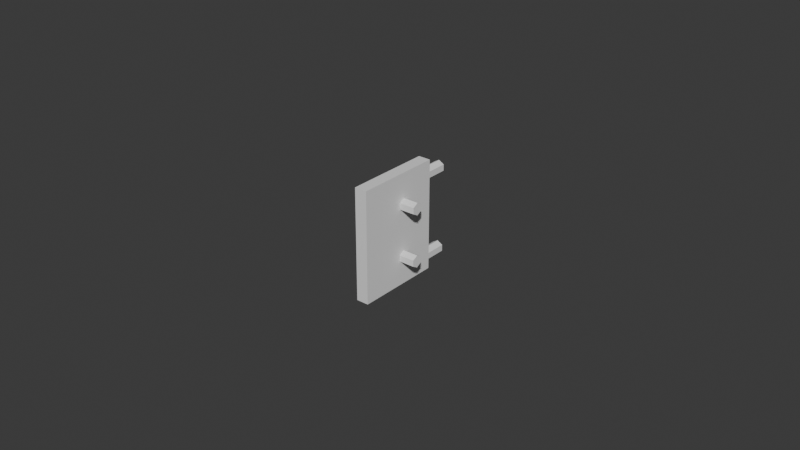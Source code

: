 # Source: ParedeRemovivelFrontal.blend  (saved by Blender 4.2.66; exported with 4.5.12 LTS)
import bpy
from mathutils import Matrix  # noqa: F401  (used for matrix-valued properties, if any)

bpy.ops.wm.read_factory_settings(use_empty=True)
scene = bpy.context.scene
scene.name = 'Scene'

# ---- collections
col_buracosporcas = bpy.data.collections.new('buracosPorcas'); scene.collection.children.link(col_buracosporcas)

# ---- world
world_world = bpy.data.worlds.new('World'); scene.world = world_world
world_world.use_nodes = True; world_world.node_tree.nodes.clear()
_N = world_world.node_tree.nodes; _L = world_world.node_tree.links
n0 = _N.new('ShaderNodeOutputWorld'); n0.name = 'World Output'; n0.location = (300, 300)
n1 = _N.new('ShaderNodeBackground'); n1.name = 'Background'; n1.location = (10, 300)
n1.inputs[0].default_value = (0.05088, 0.05088, 0.05088, 1.0)
_L.new(n1.outputs[0], n0.inputs[0])
n0.is_active_output = True
world_world.color = (0.05088, 0.05088, 0.05088)
world_world.sun_shadow_jitter_overblur = 0.0

# ---- meshes
me_cube = bpy.data.meshes.new('Cube')
me_cube.from_pydata([(-0.001, -0.001, -0.001), (-0.001, -0.001, 0.001), (0.0, 0.0004286, -0.0006667), (0.0, 0.0004286, 0.0008333), (-0.001, 0.001, -0.001), (-0.001, 0.001, 0.001), (0.000875, 0.0004286, -0.0007222), (0.000875, 0.0004286, 0.0007778), (0.001, -0.001, -0.001), (0.001, -0.001, 0.001), (0.000875, 0.0004286, 0.0006667), (0.000875, 0.0004286, -0.0008333), (0.001, 0.001, -0.001), (0.001, 0.001, 0.001), (0.0, 0.0004286, 0.0006111), (0.0, 0.0004286, -0.0008889), (-0.000875, 0.0004286, -0.0008333), (-0.000875, 0.0004286, 0.0006667), (-0.000875, 0.0004286, 0.0007778), (-0.000875, 0.0004286, -0.0007222), (-0.001, 3.571e-05, 0.0003889), (-0.001, 3.571e-05, 0.0005), (-0.001, 0.0002857, 0.0003889), (-0.001, 0.0002857, 0.0005), (-0.001, 0.0001607, 0.0005556), (-0.001, 0.0001607, 0.0003333), (-0.001, 3.571e-05, -0.0005556), (-0.001, 0.0001607, -0.0006111), (-0.001, 3.571e-05, -0.0004444), (-0.001, 0.0002857, -0.0004444), (-0.001, 0.0002857, -0.0005556), (-0.001, 0.0001607, -0.0003889), (-0.000875, 0.001, -0.0008333), (-0.000875, 0.001, -0.0007222), (-0.000875, 0.001, 0.0006667), (-0.000875, 0.001, 0.0007778), (0.0, 0.001, 0.0006111), (0.0, 0.001, 0.0008333), (0.0, 0.001, -0.0008889), (0.0, 0.001, -0.0006667), (0.000875, 0.001, 0.0006667), (0.000875, 0.001, 0.0007778), (0.000875, 0.001, -0.0008333), (0.000875, 0.001, -0.0007222), (0.001, 3.571e-05, 0.0003889), (0.001, 3.571e-05, 0.0005), (0.001, 0.0002857, 0.0005), (0.001, 0.0002857, 0.0003889), (0.001, 0.0001607, 0.0005556), (0.001, 0.0001607, 0.0003333), (0.001, 3.571e-05, -0.0004444), (0.001, 3.571e-05, -0.0005556), (0.001, 0.0002857, -0.0005556), (0.001, 0.0002857, -0.0004444), (0.001, 0.0001607, -0.0006111), (0.001, 0.0001607, -0.0003889)], [], [(21, 1, 5, 23, 24), (5, 4, 30, 29, 31, 28, 26, 0, 1, 21, 20, 25, 22, 23), (30, 4, 0, 26, 27), (32, 4, 5, 35, 34, 36, 40, 41, 13, 12, 42, 43, 39, 33), (5, 13, 41, 37, 35), (12, 4, 32, 38, 42), (46, 13, 9, 45, 48), (51, 8, 12, 52, 54), (52, 12, 13, 46, 47, 49, 44, 45, 9, 8, 51, 50, 55, 53), (8, 9, 1, 0), (4, 12, 8, 0), (13, 5, 1, 9), (6, 2, 39, 43), (11, 6, 43, 42), (38, 15, 11, 42), (32, 16, 15, 38), (19, 2, 6, 11, 15, 16), (19, 16, 32, 33), (2, 19, 33, 39), (23, 46, 48, 24), (23, 22, 47, 46), (22, 25, 49, 47), (25, 20, 44, 49), (21, 45, 44, 20), (24, 48, 45, 21), (29, 53, 55, 31), (29, 30, 52, 53), (30, 27, 54, 52), (27, 26, 51, 54), (28, 50, 51, 26), (31, 55, 50, 28), (7, 3, 37, 41), (10, 7, 41, 40), (36, 14, 10, 40), (34, 17, 14, 36), (18, 3, 7, 10, 14, 17), (18, 17, 34, 35), (3, 18, 35, 37)])
_uv = me_cube.uv_layers.new(name='UVMap')
_uv.uv.foreach_set('vector', [0.5625, 0.1295, 0.625, 0.0, 0.625, 0.25, 0.5625, 0.1607, 0.5694, 0.1451, 0.625, 0.25, 0.375, 0.25, 0.4306, 0.1607, 0.4444, 0.1607, 0.4514, 0.1451, 0.4444, 0.1295, 0.4306, 0.1295, 0.375, 0.0, 0.625, 0.0, 0.5625, 0.1295, 0.5486, 0.1295, 0.5417, 0.1451, 0.5486, 0.1607, 0.5625, 0.1607, 0.4306, 0.1607, 0.375, 0.25, 0.375, 0.0, 0.4306, 0.1295, 0.4236, 0.1451, 0.3958, 0.2656, 0.375, 0.25, 0.625, 0.25, 0.5972, 0.2656, 0.5833, 0.2656, 0.5764, 0.375, 0.5833, 0.4844, 0.5972, 0.4844, 0.625, 0.5, 0.375, 0.5, 0.3958, 0.4844, 0.4097, 0.4844, 0.4167, 0.375, 0.4097, 0.2656, 0.625, 0.25, 0.625, 0.5, 0.5972, 0.4844, 0.6042, 0.375, 0.5972, 0.2656, 0.375, 0.5, 0.375, 0.25, 0.3958, 0.2656, 0.3889, 0.375, 0.3958, 0.4844, 0.5625, 0.5893, 0.625, 0.5, 0.625, 0.75, 0.5625, 0.6205, 0.5694, 0.6049, 0.4306, 0.6205, 0.375, 0.75, 0.375, 0.5, 0.4306, 0.5893, 0.4236, 0.6049, 0.4306, 0.5893, 0.375, 0.5, 0.625, 0.5, 0.5625, 0.5893, 0.5486, 0.5893, 0.5417, 0.6049, 0.5486, 0.6205, 0.5625, 0.6205, 0.625, 0.75, 0.375, 0.75, 0.4306, 0.6205, 0.4444, 0.6205, 0.4514, 0.6049, 0.4444, 0.5893, 0.375, 0.75, 0.625, 0.75, 0.625, 1.0, 0.375, 1.0, 0.125, 0.5, 0.375, 0.5, 0.375, 0.75, 0.125, 0.75, 0.625, 0.5, 0.875, 0.5, 0.875, 0.75, 0.625, 0.75, 0.8333, 1.0, 1.0, 1.0, 1.0, 0.7333, 0.8333, 0.7333, 0.6667, 1.0, 0.8333, 1.0, 0.8333, 0.7333, 0.6667, 0.7333, 0.5, 0.7333, 0.5, 1.0, 0.6667, 1.0, 0.6667, 0.7333, 0.3333, 0.7333, 0.3333, 1.0, 0.5, 1.0, 0.5, 0.7333, 0.04215, 0.37, 0.25, 0.49, 0.4578, 0.13, 0.4578, 0.13, 0.25, 0.49, 0.04215, 0.37, 0.1667, 1.0, 0.3333, 1.0, 0.3333, 0.7333, 0.1667, 0.7333, -8.941e-08, 1.0, 0.1667, 1.0, 0.1667, 0.7333, -8.941e-08, 0.7333, 0.8333, 0.7, 0.8333, 0.8333, 1.0, 0.8333, 1.0, 0.7, 0.8333, 0.5, 0.6667, 0.5, 0.6667, 0.5, 0.8333, 0.5, 0.6667, 0.7, 0.5, 0.7, 0.5, 0.8333, 0.6667, 0.8333, 0.5, 0.7, 0.3333, 0.7, 0.3333, 0.8333, 0.5, 0.8333, 0.1667, 0.5, 0.1667, 0.5, 0.3333, 0.5, 0.3333, 0.5, -8.941e-08, 0.7, -8.941e-08, 0.8333, 0.1667, 0.8333, 0.1667, 0.7, 0.8333, 0.7, 0.8333, 0.8333, 1.0, 0.8333, 1.0, 0.7, 0.8333, 0.5, 0.6667, 0.5, 0.6667, 0.5, 0.8333, 0.5, 0.6667, 0.7, 0.5, 0.7, 0.5, 0.8333, 0.6667, 0.8333, 0.5, 0.7, 0.3333, 0.7, 0.3333, 0.8333, 0.5, 0.8333, 0.1667, 0.5, 0.1667, 0.5, 0.3333, 0.5, 0.3333, 0.5, -8.941e-08, 0.7, -8.941e-08, 0.8333, 0.1667, 0.8333, 0.1667, 0.7, 0.8333, 1.0, 1.0, 1.0, 1.0, 0.7333, 0.8333, 0.7333, 0.6667, 1.0, 0.8333, 1.0, 0.8333, 0.7333, 0.6667, 0.7333, 0.5, 0.7333, 0.5, 1.0, 0.6667, 1.0, 0.6667, 0.7333, 0.3333, 0.7333, 0.3333, 1.0, 0.5, 1.0, 0.5, 0.7333, 0.04215, 0.37, 0.25, 0.49, 0.4578, 0.13, 0.4578, 0.13, 0.25, 0.49, 0.04215, 0.37, 0.1667, 1.0, 0.3333, 1.0, 0.3333, 0.7333, 0.1667, 0.7333, -8.941e-08, 1.0, 0.1667, 1.0, 0.1667, 0.7333, -8.941e-08, 0.7333])
me_cube.update()
me_cylinder_001 = bpy.data.meshes.new('Cylinder.001')
me_cylinder_001.from_pydata([(0.0, 0.002, -0.00825), (0.0, 0.002, 0.003), (0.001732, 0.001, -0.00825), (0.001732, 0.001, 0.003), (0.001732, -0.001, -0.00825), (0.001732, -0.001, 0.003), (0.0, -0.002, -0.00825), (0.0, -0.002, 0.003), (-0.001732, -0.001, -0.00825), (-0.001732, -0.001, 0.003), (-0.001732, 0.001, -0.00825), (-0.001732, 0.001, 0.003)], [], [(0, 1, 3, 2), (2, 3, 5, 4), (4, 5, 7, 6), (6, 7, 9, 8), (3, 1, 11, 9, 7, 5), (8, 9, 11, 10), (10, 11, 1, 0), (0, 2, 4, 6, 8, 10)])
_uv = me_cylinder_001.uv_layers.new(name='UVMap')
_uv.uv.foreach_set('vector', [1.0, 0.5, 1.0, 1.0, 0.8333, 1.0, 0.8333, 0.5, 0.8333, 0.5, 0.8333, 1.0, 0.6667, 1.0, 0.6667, 0.5, 0.6667, 0.5, 0.6667, 1.0, 0.5, 1.0, 0.5, 0.5, 0.5, 0.5, 0.5, 1.0, 0.3333, 1.0, 0.3333, 0.5, 0.4578, 0.37, 0.25, 0.49, 0.04215, 0.37, 0.04215, 0.13, 0.25, 0.01, 0.4578, 0.13, 0.3333, 0.5, 0.3333, 1.0, 0.1667, 1.0, 0.1667, 0.5, 0.1667, 0.5, 0.1667, 1.0, -8.941e-08, 1.0, -8.941e-08, 0.5, 0.75, 0.49, 0.9578, 0.37, 0.9578, 0.13, 0.75, 0.01, 0.5422, 0.13, 0.5422, 0.37])
me_cylinder_001.update()
me_cylinder_002 = bpy.data.meshes.new('Cylinder.002')
me_cylinder_002.from_pydata([(0.0, 0.002, -0.00825), (0.0, 0.002, 0.003), (0.001732, 0.001, -0.00825), (0.001732, 0.001, 0.003), (0.001732, -0.001, -0.00825), (0.001732, -0.001, 0.003), (0.0, -0.002, -0.00825), (0.0, -0.002, 0.003), (-0.001732, -0.001, -0.00825), (-0.001732, -0.001, 0.003), (-0.001732, 0.001, -0.00825), (-0.001732, 0.001, 0.003)], [], [(0, 1, 3, 2), (2, 3, 5, 4), (4, 5, 7, 6), (6, 7, 9, 8), (3, 1, 11, 9, 7, 5), (8, 9, 11, 10), (10, 11, 1, 0), (0, 2, 4, 6, 8, 10)])
_uv = me_cylinder_002.uv_layers.new(name='UVMap')
_uv.uv.foreach_set('vector', [1.0, 0.5, 1.0, 1.0, 0.8333, 1.0, 0.8333, 0.5, 0.8333, 0.5, 0.8333, 1.0, 0.6667, 1.0, 0.6667, 0.5, 0.6667, 0.5, 0.6667, 1.0, 0.5, 1.0, 0.5, 0.5, 0.5, 0.5, 0.5, 1.0, 0.3333, 1.0, 0.3333, 0.5, 0.4578, 0.37, 0.25, 0.49, 0.04215, 0.37, 0.04215, 0.13, 0.25, 0.01, 0.4578, 0.13, 0.3333, 0.5, 0.3333, 1.0, 0.1667, 1.0, 0.1667, 0.5, 0.1667, 0.5, 0.1667, 1.0, -8.941e-08, 1.0, -8.941e-08, 0.5, 0.75, 0.49, 0.9578, 0.37, 0.9578, 0.13, 0.75, 0.01, 0.5422, 0.13, 0.5422, 0.37])
me_cylinder_002.update()
me_cylinder_003 = bpy.data.meshes.new('Cylinder.003')
me_cylinder_003.from_pydata([(0.0, 0.002, -0.00825), (0.0, 0.002, 0.003), (0.001732, 0.001, -0.00825), (0.001732, 0.001, 0.003), (0.001732, -0.001, -0.00825), (0.001732, -0.001, 0.003), (0.0, -0.002, -0.00825), (0.0, -0.002, 0.003), (-0.001732, -0.001, -0.00825), (-0.001732, -0.001, 0.003), (-0.001732, 0.001, -0.00825), (-0.001732, 0.001, 0.003)], [], [(0, 1, 3, 2), (2, 3, 5, 4), (4, 5, 7, 6), (6, 7, 9, 8), (3, 1, 11, 9, 7, 5), (8, 9, 11, 10), (10, 11, 1, 0), (0, 2, 4, 6, 8, 10)])
_uv = me_cylinder_003.uv_layers.new(name='UVMap')
_uv.uv.foreach_set('vector', [1.0, 0.5, 1.0, 1.0, 0.8333, 1.0, 0.8333, 0.5, 0.8333, 0.5, 0.8333, 1.0, 0.6667, 1.0, 0.6667, 0.5, 0.6667, 0.5, 0.6667, 1.0, 0.5, 1.0, 0.5, 0.5, 0.5, 0.5, 0.5, 1.0, 0.3333, 1.0, 0.3333, 0.5, 0.4578, 0.37, 0.25, 0.49, 0.04215, 0.37, 0.04215, 0.13, 0.25, 0.01, 0.4578, 0.13, 0.3333, 0.5, 0.3333, 1.0, 0.1667, 1.0, 0.1667, 0.5, 0.1667, 0.5, 0.1667, 1.0, -8.941e-08, 1.0, -8.941e-08, 0.5, 0.75, 0.49, 0.9578, 0.37, 0.9578, 0.13, 0.75, 0.01, 0.5422, 0.13, 0.5422, 0.37])
me_cylinder_003.update()
me_cylinder_014 = bpy.data.meshes.new('Cylinder.014')
me_cylinder_014.from_pydata([(0.0, 0.002, -0.00825), (0.0, 0.002, 0.003), (0.001732, 0.001, -0.00825), (0.001732, 0.001, 0.003), (0.001732, -0.001, -0.00825), (0.001732, -0.001, 0.003), (0.0, -0.002, -0.00825), (0.0, -0.002, 0.003), (-0.001732, -0.001, -0.00825), (-0.001732, -0.001, 0.003), (-0.001732, 0.001, -0.00825), (-0.001732, 0.001, 0.003)], [], [(0, 1, 3, 2), (2, 3, 5, 4), (4, 5, 7, 6), (6, 7, 9, 8), (3, 1, 11, 9, 7, 5), (8, 9, 11, 10), (10, 11, 1, 0), (0, 2, 4, 6, 8, 10)])
_uv = me_cylinder_014.uv_layers.new(name='UVMap')
_uv.uv.foreach_set('vector', [1.0, 0.5, 1.0, 1.0, 0.8333, 1.0, 0.8333, 0.5, 0.8333, 0.5, 0.8333, 1.0, 0.6667, 1.0, 0.6667, 0.5, 0.6667, 0.5, 0.6667, 1.0, 0.5, 1.0, 0.5, 0.5, 0.5, 0.5, 0.5, 1.0, 0.3333, 1.0, 0.3333, 0.5, 0.4578, 0.37, 0.25, 0.49, 0.04215, 0.37, 0.04215, 0.13, 0.25, 0.01, 0.4578, 0.13, 0.3333, 0.5, 0.3333, 1.0, 0.1667, 1.0, 0.1667, 0.5, 0.1667, 0.5, 0.1667, 1.0, -8.941e-08, 1.0, -8.941e-08, 0.5, 0.75, 0.49, 0.9578, 0.37, 0.9578, 0.13, 0.75, 0.01, 0.5422, 0.13, 0.5422, 0.37])
me_cylinder_014.update()

# ---- objects
ob_cube_001 = bpy.data.objects.new('Cube.001', me_cube)
ob_porcatampa_001 = bpy.data.objects.new('PorcaTampa.001', me_cylinder_001)
ob_porcatampa_002 = bpy.data.objects.new('PorcaTampa.002', me_cylinder_002)
ob_porcatampa_003 = bpy.data.objects.new('PorcaTampa.003', me_cylinder_003)
ob_porcatampa_006 = bpy.data.objects.new('PorcaTampa.006', me_cylinder_014)

# ---- transforms, parenting, visibility, modifiers, constraints
ob_cube_001.location = (0.0, 0.0, 0.0)
ob_cube_001.scale = (2.0, 14.0, 18.0)
ob_porcatampa_001.location = (0.0, 0.01, -0.014)
ob_porcatampa_001.rotation_euler = (1.571, -0.0, 0.0)
ob_porcatampa_001.scale = (1.01, 1.0, 1.333)
ob_porcatampa_002.location = (0.003, 0.00225, 0.008)
ob_porcatampa_002.rotation_euler = (1.571, -0.0, 1.571)
ob_porcatampa_002.scale = (1.01, 1.0, 1.333)
ob_porcatampa_003.location = (0.003, 0.00225, -0.009)
ob_porcatampa_003.rotation_euler = (1.571, -0.0, 1.571)
ob_porcatampa_003.scale = (1.01, 1.0, 1.333)
ob_porcatampa_006.location = (0.0, 0.01, 0.013)
ob_porcatampa_006.rotation_euler = (1.571, -0.0, 0.0)
ob_porcatampa_006.scale = (1.01, 1.0, 1.333)

# ---- collection membership
scene.collection.objects.link(ob_cube_001)
col_buracosporcas.objects.link(ob_porcatampa_001)
col_buracosporcas.objects.link(ob_porcatampa_002)
col_buracosporcas.objects.link(ob_porcatampa_003)
col_buracosporcas.objects.link(ob_porcatampa_006)

# ---- scene / render settings (as saved in the file)
scene.frame_start = 1; scene.frame_end = 250; scene.frame_set(0)
scene.render.engine = 'BLENDER_EEVEE_NEXT'
bpy.context.view_layer.update()

# ---- added for rendering (the .blend has no active camera and no usable light): camera, sun
cam_auto = bpy.data.cameras.new('AutoCamera')
cam_auto.lens = 50.0
cam_auto.sensor_width = 36.0
cam_auto.clip_end = 1000.0
ob_auto_camera = bpy.data.objects.new('AutoCamera', cam_auto)
scene.collection.objects.link(ob_auto_camera)
ob_auto_camera.location = (0.184545, -0.218554, 0.148036)
ob_auto_camera.rotation_euler = (1.09748, -7.21219e-08, 0.694738)
scene.camera = ob_auto_camera
light_auto_sun = bpy.data.lights.new('AutoSun', 'SUN')
light_auto_sun.energy = 3.0
light_auto_sun.angle = 0.0523599
ob_auto_sun = bpy.data.objects.new('AutoSun', light_auto_sun)
scene.collection.objects.link(ob_auto_sun)
ob_auto_sun.rotation_euler = (0.872665, 0.174533, 0.523599)
bpy.context.view_layer.update()
